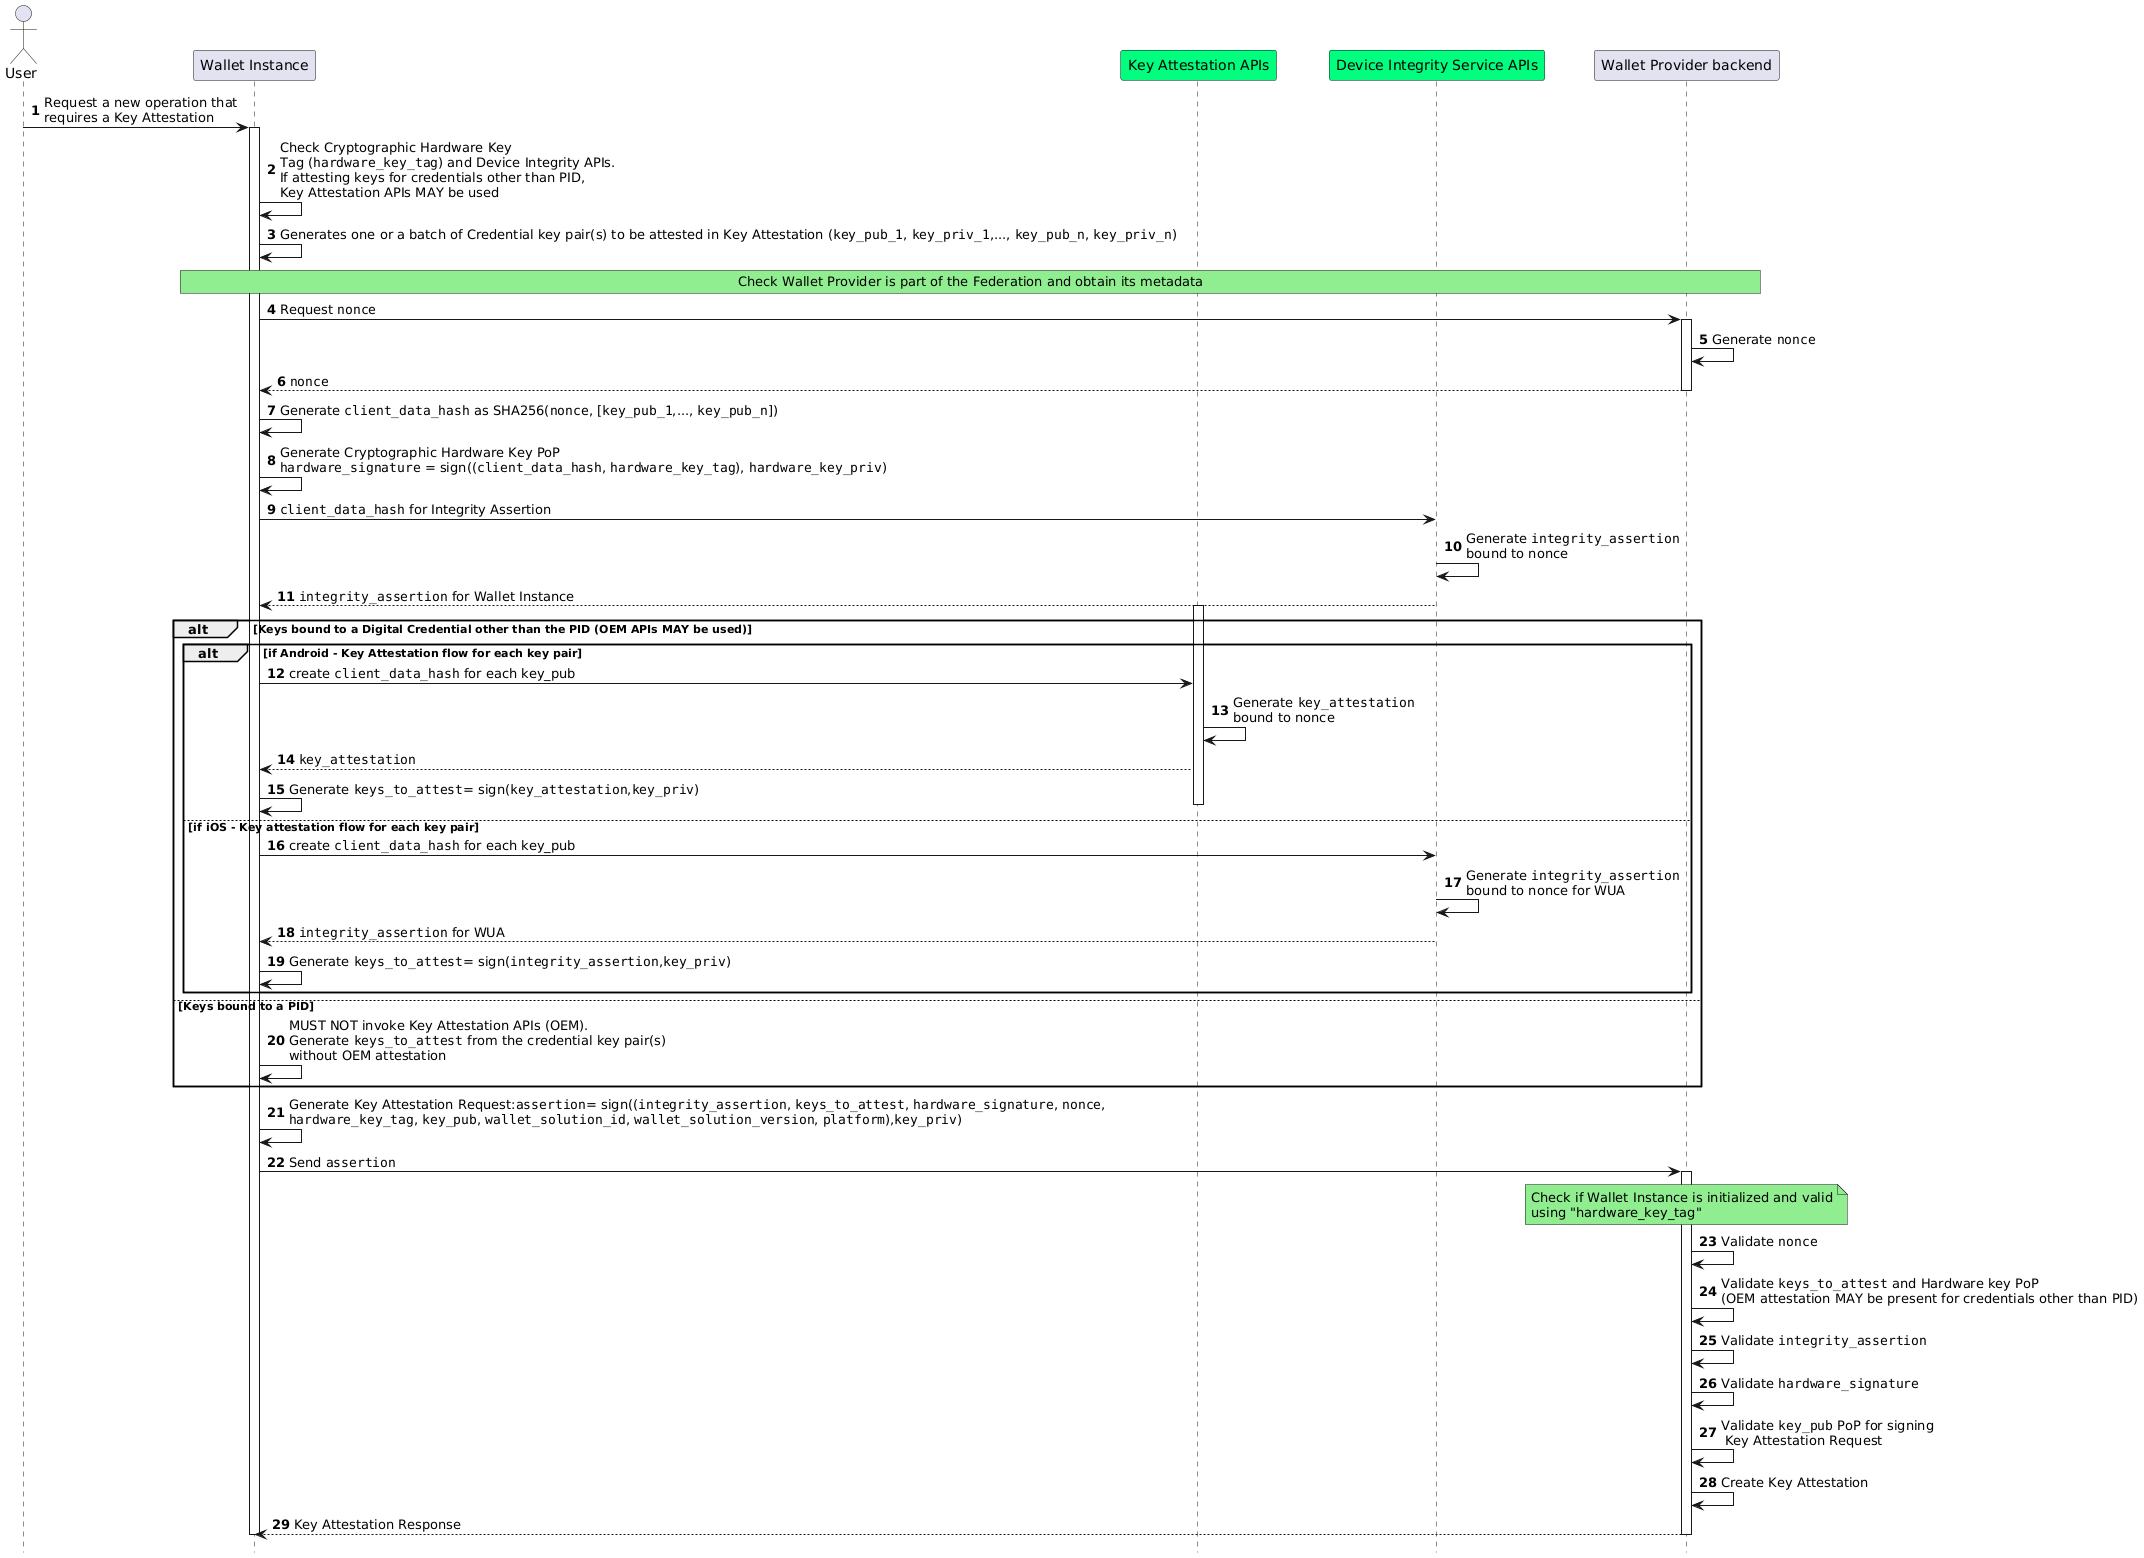

The diagram above was rendered by PlantUML. Its source (embedded in the PNG):
@startuml Wallet App and Wallet Unit Attestations Issuance
autonumber
hide footbox

'Participants
actor "User" as user
participant "Wallet Instance" as app 
participant "Key Attestation APIs" as kats #springgreen
participant "Device Integrity Service APIs" as aats #springgreen
participant "Wallet Provider backend" as bck

user->app: Request a new operation that\nrequires a Key Attestation 
activate app

app->app: Check Cryptographic Hardware Key \nTag (""hardware_key_tag"") and Device Integrity APIs.\nIf attesting keys for credentials other than PID,\nKey Attestation APIs MAY be used

app->app: Generates one or a batch of Credential key pair(s) to be attested in Key Attestation (""key_pub_1"", ""key_priv_1"",..., ""key_pub_n"", ""key_priv_n"")

rnote over app,bck #LIGHTGREEN
Check Wallet Provider is part of the Federation and obtain its metadata
endrnote

app->bck: Request ""nonce""
activate bck

bck->bck: Generate ""nonce""

bck-->app: ""nonce""
deactivate bck


app->app: Generate ""client_data_hash"" as SHA256(""nonce"", [""key_pub_1"",..., ""key_pub_n""]) 

app->app: Generate Cryptographic Hardware Key PoP\n""hardware_signature"" = sign((""client_data_hash"", ""hardware_key_tag""), ""hardware_key_priv"")

app->aats: ""client_data_hash"" for Integrity Assertion
aats->aats: Generate ""integrity_assertion""\nbound to nonce 
aats-->app: ""integrity_assertion"" for Wallet Instance

alt Keys bound to a Digital Credential other than the PID (OEM APIs MAY be used)

alt if Android - Key Attestation flow for each key pair

activate kats

app->kats: create ""client_data_hash"" for each key_pub

kats->kats: Generate ""key_attestation""\nbound to nonce

kats-->app: ""key_attestation"" 
app->app : Generate ""keys_to_attest""= sign(""key_attestation"",""key_priv"")

deactivate kats

else if iOS - Key attestation flow for each key pair

app->aats: create ""client_data_hash"" for each key_pub
aats->aats: Generate ""integrity_assertion""\nbound to nonce for WUA
aats-->app: ""integrity_assertion"" for WUA 
app->app : Generate ""keys_to_attest""= sign(""integrity_assertion"",""key_priv"")
end

else Keys bound to a PID
app->app: MUST NOT invoke Key Attestation APIs (OEM).\nGenerate ""keys_to_attest"" from the credential key pair(s)\nwithout OEM attestation
end


app->app: Generate Key Attestation Request:""assertion""= sign((""integrity_assertion"", ""keys_to_attest"", ""hardware_signature"", ""nonce"",\n""hardware_key_tag"", ""key_pub"", ""wallet_solution_id"", ""wallet_solution_version"", ""platform""),""key_priv"")
app->bck: Send ""assertion""
activate bck
Note over bck, bck #LIGHTGREEN
Check if Wallet Instance is initialized and valid
using "hardware_key_tag"
End note

bck->bck: Validate ""nonce""
bck->bck: Validate ""keys_to_attest"" and Hardware key PoP\n(OEM attestation MAY be present for credentials other than PID)
bck->bck: Validate ""integrity_assertion""
bck->bck: Validate ""hardware_signature""
bck->bck: Validate ""key_pub"" PoP for signing\n Key Attestation Request
bck->bck: Create Key Attestation


bck-->app: Key Attestation Response

deactivate bck
deactivate app
@enduml